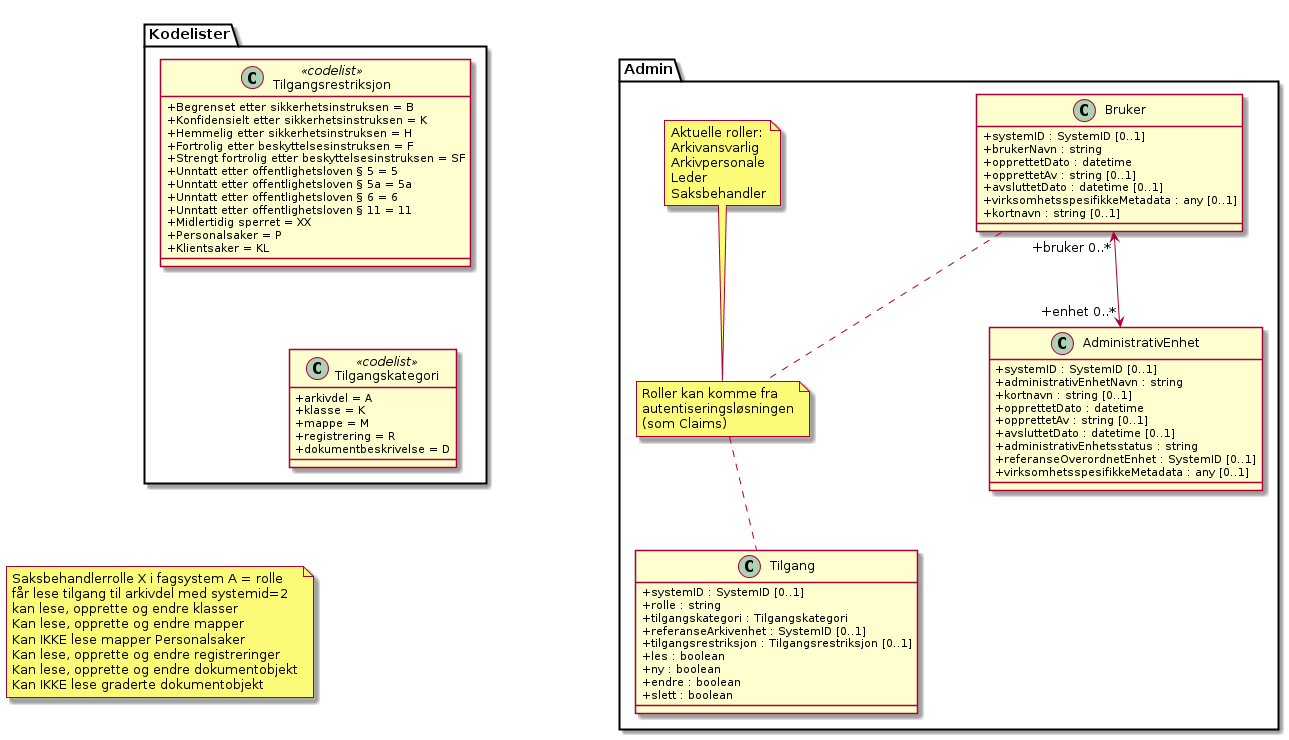

The diagram above was rendered by PlantUML. Its source (embedded in the PNG):
@startuml
skinparam classAttributeIconSize 0
skinparam nodesep 180

class Admin.Bruker {
  +systemID : SystemID [0..1]
  +brukerNavn : string
  +opprettetDato : datetime
  +opprettetAv : string [0..1]
  +avsluttetDato : datetime [0..1]
  +virksomhetsspesifikkeMetadata : any [0..1]
  +kortnavn : string [0..1]
}
class Admin.AdministrativEnhet {
  +systemID : SystemID [0..1]
  +administrativEnhetNavn : string
  +kortnavn : string [0..1]
  +opprettetDato : datetime
  +opprettetAv : string [0..1]
  +avsluttetDato : datetime [0..1]
  +administrativEnhetsstatus : string
  +referanseOverordnetEnhet : SystemID [0..1]
  +virksomhetsspesifikkeMetadata : any [0..1]
}
class Admin.Tilgang {
  +systemID : SystemID [0..1]
  +rolle : string
  +tilgangskategori : Tilgangskategori
  +referanseArkivenhet : SystemID [0..1]
  +tilgangsrestriksjon : Tilgangsrestriksjon [0..1]
  +les : boolean
  +ny : boolean
  +endre : boolean
  +slett : boolean
}
class Kodelister.Tilgangsrestriksjon <<codelist>> {
  +Begrenset etter sikkerhetsinstruksen = B
  +Konfidensielt etter sikkerhetsinstruksen = K
  +Hemmelig etter sikkerhetsinstruksen = H
  +Fortrolig etter beskyttelsesinstruksen = F
  +Strengt fortrolig etter beskyttelsesinstruksen = SF
  +Unntatt etter offentlighetsloven § 5 = 5
  +Unntatt etter offentlighetsloven § 5a = 5a
  +Unntatt etter offentlighetsloven § 6 = 6
  +Unntatt etter offentlighetsloven § 11 = 11
  +Midlertidig sperret = XX
  +Personalsaker = P
  +Klientsaker = KL
}
class Kodelister.Tilgangskategori <<codelist>> {
  +arkivdel = A
  +klasse = K
  +mappe = M
  +registrering = R
  +dokumentbeskrivelse = D
}

Admin.Bruker "+bruker 0..*" <--> "+enhet 0..*" Admin.AdministrativEnhet

package Admin {
note "Aktuelle roller:\nArkivansvarlig\nArkivpersonale\nLeder\nSaksbehandler" as Roller

note "Roller kan komme fra\nautentiseringsløsningen\n(som Claims)" as RolleNote
}
Admin.Bruker .. Admin.RolleNote
Admin.RolleNote .. Admin.Tilgang

Admin.Roller .. Admin.RolleNote

note "Saksbehandlerrolle X i fagsystem A = rolle\nfår lese tilgang til arkivdel med systemid=2\nkan lese, opprette og endre klasser\nKan lese, opprette og endre mapper\nKan IKKE lese mapper Personalsaker\nKan lese, opprette og endre registreringer\nKan lese, opprette og endre dokumentobjekt\nKan IKKE lese graderte dokumentobjekt" as Saksbehandlerrolle

Kodelister.Tilgangsrestriksjon -[hidden]> Saksbehandlerrolle
Kodelister.Tilgangskategori -[hidden]> Saksbehandlerrolle
Kodelister.Tilgangskategori -[hidden]> Admin.Tilgang
Kodelister.Tilgangsrestriksjon -[hidden]-> Kodelister.Tilgangskategori
@enduml